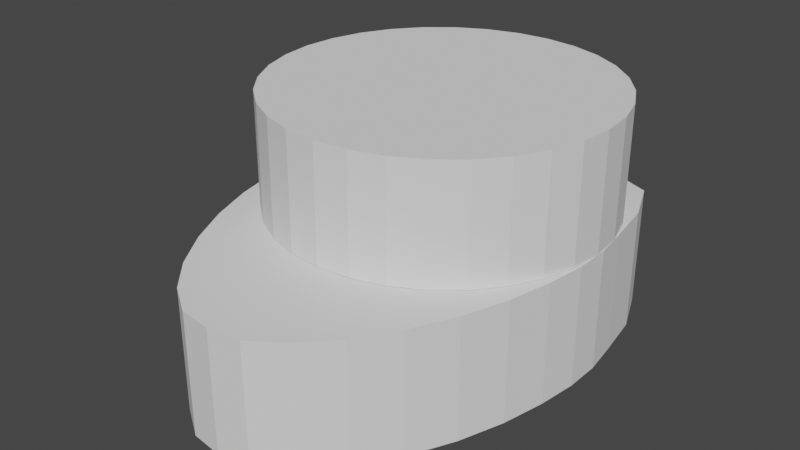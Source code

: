# Source: RPLidar.blend  (saved by Blender 2.93.20; exported with 4.5.12 LTS)
import bpy
from mathutils import Matrix  # noqa: F401  (used for matrix-valued properties, if any)

bpy.ops.wm.read_factory_settings(use_empty=True)
scene = bpy.context.scene
scene.name = 'Scene'

# ---- collections
col_collection = bpy.data.collections.new('Collection'); scene.collection.children.link(col_collection)

# ---- world
world_world = bpy.data.worlds.new('World'); scene.world = world_world
world_world.use_nodes = True; world_world.node_tree.nodes.clear()
_N = world_world.node_tree.nodes; _L = world_world.node_tree.links
n0 = _N.new('ShaderNodeOutputWorld'); n0.name = 'World Output'; n0.location = (300, 300)
n1 = _N.new('ShaderNodeBackground'); n1.name = 'Background'; n1.location = (10, 300)
n1.inputs[0].default_value = (0.05088, 0.05088, 0.05088, 1.0)
_L.new(n1.outputs[0], n0.inputs[0])
n0.is_active_output = True
world_world.color = (0.05088, 0.05088, 0.05088)
world_world.use_sun_shadow = False
world_world.sun_shadow_jitter_overblur = 0.0

# ---- meshes
me_cylinder = bpy.data.meshes.new('Cylinder')
me_cylinder.from_pydata([(-9.6e-08, 2.063, -0.5501), (-9.6e-08, 2.063, 0.4231), (0.2716, 2.041, -0.5501), (0.2716, 2.041, 0.4231), (0.5485, 1.972, -0.5501), (0.5485, 1.972, 0.4231), (0.8278, 1.878, -0.5501), (0.8278, 1.878, 0.4231), (1.076, 1.737, -0.5501), (1.076, 1.737, 0.4231), (1.226, 1.236, -0.5501), (1.226, 1.236, 0.4231), (1.291, 0.7033, -0.5501), (1.291, 0.7033, 0.4231), (1.333, 0.3021, -0.5501), (1.333, 0.3021, 0.4231), (1.332, -0.09446, -0.5501), (1.332, -0.09446, 0.4231), (1.291, -0.5291, -0.5501), (1.291, -0.5291, 0.4231), (1.215, -1.009, -0.5501), (1.215, -1.009, 0.4231), (1.094, -1.499, -0.5501), (1.094, -1.499, 0.4231), (0.9303, -1.971, -0.5501), (0.9303, -1.971, 0.4231), (0.7309, -2.396, -0.5501), (0.7309, -2.396, 0.4231), (0.5035, -2.739, -0.5501), (0.5035, -2.739, 0.4231), (0.2567, -2.968, -0.5501), (0.2567, -2.968, 0.4231), (-2.118e-07, -3.017, -0.5501), (-2.118e-07, -3.017, 0.4231), (-0.2567, -2.968, -0.5501), (-0.2567, -2.968, 0.4231), (-0.5035, -2.739, -0.5501), (-0.5035, -2.739, 0.4231), (-0.7309, -2.396, -0.5501), (-0.7309, -2.396, 0.4231), (-0.9303, -1.971, -0.5501), (-0.9303, -1.971, 0.4231), (-1.094, -1.499, -0.5501), (-1.094, -1.499, 0.4231), (-1.215, -1.009, -0.5501), (-1.215, -1.009, 0.4231), (-1.291, -0.5291, -0.5501), (-1.291, -0.5291, 0.4231), (-1.332, -0.09446, -0.5501), (-1.332, -0.09446, 0.4231), (-1.333, 0.3021, -0.5501), (-1.333, 0.3021, 0.4231), (-1.291, 0.7033, -0.5501), (-1.291, 0.7033, 0.4231), (-1.226, 1.236, -0.5501), (-1.226, 1.236, 0.4231), (-1.076, 1.737, -0.5501), (-1.076, 1.737, 0.4231), (-0.8278, 1.878, -0.5501), (-0.8278, 1.878, 0.4231), (-0.5485, 1.972, -0.5501), (-0.5485, 1.972, 0.4231), (-0.2716, 2.041, -0.5501), (-0.2716, 2.041, 0.4231)], [], [(0, 1, 3, 2), (2, 3, 5, 4), (4, 5, 7, 6), (6, 7, 9, 8), (8, 9, 11, 10), (10, 11, 13, 12), (12, 13, 15, 14), (14, 15, 17, 16), (16, 17, 19, 18), (18, 19, 21, 20), (20, 21, 23, 22), (22, 23, 25, 24), (24, 25, 27, 26), (26, 27, 29, 28), (28, 29, 31, 30), (30, 31, 33, 32), (32, 33, 35, 34), (34, 35, 37, 36), (36, 37, 39, 38), (38, 39, 41, 40), (40, 41, 43, 42), (42, 43, 45, 44), (44, 45, 47, 46), (46, 47, 49, 48), (48, 49, 51, 50), (50, 51, 53, 52), (52, 53, 55, 54), (54, 55, 57, 56), (56, 57, 59, 58), (58, 59, 61, 60), (3, 1, 63, 61, 59, 57, 55, 53, 51, 49, 47, 45, 43, 41, 39, 37, 35, 33, 31, 29, 27, 25, 23, 21, 19, 17, 15, 13, 11, 9, 7, 5), (60, 61, 63, 62), (62, 63, 1, 0), (0, 2, 4, 6, 8, 10, 12, 14, 16, 18, 20, 22, 24, 26, 28, 30, 32, 34, 36, 38, 40, 42, 44, 46, 48, 50, 52, 54, 56, 58, 60, 62)])
_uv = me_cylinder.uv_layers.new(name='UVMap')
_uv.uv.foreach_set('vector', [1.0, 0.5, 1.0, 1.0, 0.9688, 1.0, 0.9688, 0.5, 0.9688, 0.5, 0.9688, 1.0, 0.9375, 1.0, 0.9375, 0.5, 0.9375, 0.5, 0.9375, 1.0, 0.9062, 1.0, 0.9062, 0.5, 0.9062, 0.5, 0.9062, 1.0, 0.875, 1.0, 0.875, 0.5, 0.875, 0.5, 0.875, 1.0, 0.8438, 1.0, 0.8438, 0.5, 0.8438, 0.5, 0.8438, 1.0, 0.8125, 1.0, 0.8125, 0.5, 0.8125, 0.5, 0.8125, 1.0, 0.7812, 1.0, 0.7812, 0.5, 0.7812, 0.5, 0.7812, 1.0, 0.75, 1.0, 0.75, 0.5, 0.75, 0.5, 0.75, 1.0, 0.7188, 1.0, 0.7188, 0.5, 0.7188, 0.5, 0.7188, 1.0, 0.6875, 1.0, 0.6875, 0.5, 0.6875, 0.5, 0.6875, 1.0, 0.6562, 1.0, 0.6562, 0.5, 0.6562, 0.5, 0.6562, 1.0, 0.625, 1.0, 0.625, 0.5, 0.625, 0.5, 0.625, 1.0, 0.5938, 1.0, 0.5938, 0.5, 0.5938, 0.5, 0.5938, 1.0, 0.5625, 1.0, 0.5625, 0.5, 0.5625, 0.5, 0.5625, 1.0, 0.5312, 1.0, 0.5312, 0.5, 0.5312, 0.5, 0.5312, 1.0, 0.5, 1.0, 0.5, 0.5, 0.5, 0.5, 0.5, 1.0, 0.4688, 1.0, 0.4688, 0.5, 0.4688, 0.5, 0.4688, 1.0, 0.4375, 1.0, 0.4375, 0.5, 0.4375, 0.5, 0.4375, 1.0, 0.4062, 1.0, 0.4062, 0.5, 0.4062, 0.5, 0.4062, 1.0, 0.375, 1.0, 0.375, 0.5, 0.375, 0.5, 0.375, 1.0, 0.3438, 1.0, 0.3438, 0.5, 0.3438, 0.5, 0.3438, 1.0, 0.3125, 1.0, 0.3125, 0.5, 0.3125, 0.5, 0.3125, 1.0, 0.2812, 1.0, 0.2812, 0.5, 0.2812, 0.5, 0.2812, 1.0, 0.25, 1.0, 0.25, 0.5, 0.25, 0.5, 0.25, 1.0, 0.2188, 1.0, 0.2188, 0.5, 0.2188, 0.5, 0.2188, 1.0, 0.1875, 1.0, 0.1875, 0.5, 0.1875, 0.5, 0.1875, 1.0, 0.1562, 1.0, 0.1562, 0.5, 0.1562, 0.5, 0.1562, 1.0, 0.125, 1.0, 0.125, 0.5, 0.125, 0.5, 0.125, 1.0, 0.09375, 1.0, 0.09375, 0.5, 0.09375, 0.5, 0.09375, 1.0, 0.0625, 1.0, 0.0625, 0.5, 0.2968, 0.4854, 0.25, 0.49, 0.2032, 0.4854, 0.1582, 0.4717, 0.1167, 0.4496, 0.08029, 0.4197, 0.05045, 0.3833, 0.02827, 0.3418, 0.01461, 0.2968, 0.01, 0.25, 0.01461, 0.2032, 0.02827, 0.1582, 0.05045, 0.1167, 0.08029, 0.08029, 0.1167, 0.05045, 0.1582, 0.02827, 0.2032, 0.01461, 0.25, 0.01, 0.2968, 0.01461, 0.3418, 0.02827, 0.3833, 0.05045, 0.4197, 0.08029, 0.4496, 0.1167, 0.4717, 0.1582, 0.4854, 0.2032, 0.49, 0.25, 0.4854, 0.2968, 0.4717, 0.3418, 0.4496, 0.3833, 0.4197, 0.4197, 0.3833, 0.4496, 0.3418, 0.4717, 0.0625, 0.5, 0.0625, 1.0, 0.03125, 1.0, 0.03125, 0.5, 0.03125, 0.5, 0.03125, 1.0, 0.0, 1.0, 0.0, 0.5, 0.75, 0.49, 0.7968, 0.4854, 0.8418, 0.4717, 0.8833, 0.4496, 0.9197, 0.4197, 0.9496, 0.3833, 0.9717, 0.3418, 0.9854, 0.2968, 0.99, 0.25, 0.9854, 0.2032, 0.9717, 0.1582, 0.9496, 0.1167, 0.9197, 0.08029, 0.8833, 0.05045, 0.8418, 0.02827, 0.7968, 0.01461, 0.75, 0.01, 0.7032, 0.01461, 0.6582, 0.02827, 0.6167, 0.05045, 0.5803, 0.08029, 0.5504, 0.1167, 0.5283, 0.1582, 0.5146, 0.2032, 0.51, 0.25, 0.5146, 0.2968, 0.5283, 0.3418, 0.5504, 0.3833, 0.5803, 0.4197, 0.6167, 0.4496, 0.6582, 0.4717, 0.7032, 0.4854])
me_cylinder.use_remesh_fix_poles = True
me_cylinder.use_remesh_preserve_attributes = False
me_cylinder.update()
me_cylinder_001 = bpy.data.meshes.new('Cylinder.001')
me_cylinder_001.from_pydata([(2.419e-08, 1.362, -1.0), (2.419e-08, 1.362, -0.075), (0.2658, 1.336, -1.0), (0.2658, 1.336, -0.075), (0.5214, 1.259, -1.0), (0.5214, 1.259, -0.075), (0.757, 1.133, -1.0), (0.757, 1.133, -0.075), (0.9634, 0.9634, -1.0), (0.9634, 0.9634, -0.075), (1.133, 0.757, -1.0), (1.133, 0.757, -0.075), (1.259, 0.5214, -1.0), (1.259, 0.5214, -0.075), (1.336, 0.2658, -1.0), (1.336, 0.2658, -0.075), (1.362, -5.187e-08, -1.0), (1.362, -5.187e-08, -0.075), (1.336, -0.2658, -1.0), (1.336, -0.2658, -0.075), (1.259, -0.5214, -1.0), (1.259, -0.5214, -0.075), (1.133, -0.757, -1.0), (1.133, -0.757, -0.075), (0.9634, -0.9634, -1.0), (0.9634, -0.9634, -0.075), (0.757, -1.133, -1.0), (0.757, -1.133, -0.075), (0.5214, -1.259, -1.0), (0.5214, -1.259, -0.075), (0.2658, -1.336, -1.0), (0.2658, -1.336, -0.075), (-9.493e-08, -1.362, -1.0), (-9.493e-08, -1.362, -0.075), (-0.2658, -1.336, -1.0), (-0.2658, -1.336, -0.075), (-0.5214, -1.259, -1.0), (-0.5214, -1.259, -0.075), (-0.757, -1.133, -1.0), (-0.757, -1.133, -0.075), (-0.9634, -0.9634, -1.0), (-0.9634, -0.9634, -0.075), (-1.133, -0.757, -1.0), (-1.133, -0.757, -0.075), (-1.259, -0.5214, -1.0), (-1.259, -0.5214, -0.075), (-1.336, -0.2658, -1.0), (-1.336, -0.2658, -0.075), (-1.363, 2.393e-08, -1.0), (-1.363, 2.393e-08, -0.075), (-1.336, 0.2658, -1.0), (-1.336, 0.2658, -0.075), (-1.259, 0.5214, -1.0), (-1.259, 0.5214, -0.075), (-1.133, 0.757, -1.0), (-1.133, 0.757, -0.075), (-0.9634, 0.9634, -1.0), (-0.9634, 0.9634, -0.075), (-0.757, 1.133, -1.0), (-0.757, 1.133, -0.075), (-0.5214, 1.259, -1.0), (-0.5214, 1.259, -0.075), (-0.2658, 1.336, -1.0), (-0.2658, 1.336, -0.075)], [], [(0, 1, 3, 2), (2, 3, 5, 4), (4, 5, 7, 6), (6, 7, 9, 8), (8, 9, 11, 10), (10, 11, 13, 12), (12, 13, 15, 14), (14, 15, 17, 16), (16, 17, 19, 18), (18, 19, 21, 20), (20, 21, 23, 22), (22, 23, 25, 24), (24, 25, 27, 26), (26, 27, 29, 28), (28, 29, 31, 30), (30, 31, 33, 32), (32, 33, 35, 34), (34, 35, 37, 36), (36, 37, 39, 38), (38, 39, 41, 40), (40, 41, 43, 42), (42, 43, 45, 44), (44, 45, 47, 46), (46, 47, 49, 48), (48, 49, 51, 50), (50, 51, 53, 52), (52, 53, 55, 54), (54, 55, 57, 56), (56, 57, 59, 58), (58, 59, 61, 60), (3, 1, 63, 61, 59, 57, 55, 53, 51, 49, 47, 45, 43, 41, 39, 37, 35, 33, 31, 29, 27, 25, 23, 21, 19, 17, 15, 13, 11, 9, 7, 5), (60, 61, 63, 62), (62, 63, 1, 0), (0, 2, 4, 6, 8, 10, 12, 14, 16, 18, 20, 22, 24, 26, 28, 30, 32, 34, 36, 38, 40, 42, 44, 46, 48, 50, 52, 54, 56, 58, 60, 62)])
_uv = me_cylinder_001.uv_layers.new(name='UVMap')
_uv.uv.foreach_set('vector', [1.0, 0.5, 1.0, 1.0, 0.9688, 1.0, 0.9688, 0.5, 0.9688, 0.5, 0.9688, 1.0, 0.9375, 1.0, 0.9375, 0.5, 0.9375, 0.5, 0.9375, 1.0, 0.9062, 1.0, 0.9062, 0.5, 0.9062, 0.5, 0.9062, 1.0, 0.875, 1.0, 0.875, 0.5, 0.875, 0.5, 0.875, 1.0, 0.8438, 1.0, 0.8438, 0.5, 0.8438, 0.5, 0.8438, 1.0, 0.8125, 1.0, 0.8125, 0.5, 0.8125, 0.5, 0.8125, 1.0, 0.7812, 1.0, 0.7812, 0.5, 0.7812, 0.5, 0.7812, 1.0, 0.75, 1.0, 0.75, 0.5, 0.75, 0.5, 0.75, 1.0, 0.7188, 1.0, 0.7188, 0.5, 0.7188, 0.5, 0.7188, 1.0, 0.6875, 1.0, 0.6875, 0.5, 0.6875, 0.5, 0.6875, 1.0, 0.6562, 1.0, 0.6562, 0.5, 0.6562, 0.5, 0.6562, 1.0, 0.625, 1.0, 0.625, 0.5, 0.625, 0.5, 0.625, 1.0, 0.5938, 1.0, 0.5938, 0.5, 0.5938, 0.5, 0.5938, 1.0, 0.5625, 1.0, 0.5625, 0.5, 0.5625, 0.5, 0.5625, 1.0, 0.5312, 1.0, 0.5312, 0.5, 0.5312, 0.5, 0.5312, 1.0, 0.5, 1.0, 0.5, 0.5, 0.5, 0.5, 0.5, 1.0, 0.4688, 1.0, 0.4688, 0.5, 0.4688, 0.5, 0.4688, 1.0, 0.4375, 1.0, 0.4375, 0.5, 0.4375, 0.5, 0.4375, 1.0, 0.4062, 1.0, 0.4062, 0.5, 0.4062, 0.5, 0.4062, 1.0, 0.375, 1.0, 0.375, 0.5, 0.375, 0.5, 0.375, 1.0, 0.3438, 1.0, 0.3438, 0.5, 0.3438, 0.5, 0.3438, 1.0, 0.3125, 1.0, 0.3125, 0.5, 0.3125, 0.5, 0.3125, 1.0, 0.2812, 1.0, 0.2812, 0.5, 0.2812, 0.5, 0.2812, 1.0, 0.25, 1.0, 0.25, 0.5, 0.25, 0.5, 0.25, 1.0, 0.2188, 1.0, 0.2188, 0.5, 0.2188, 0.5, 0.2188, 1.0, 0.1875, 1.0, 0.1875, 0.5, 0.1875, 0.5, 0.1875, 1.0, 0.1562, 1.0, 0.1562, 0.5, 0.1562, 0.5, 0.1562, 1.0, 0.125, 1.0, 0.125, 0.5, 0.125, 0.5, 0.125, 1.0, 0.09375, 1.0, 0.09375, 0.5, 0.09375, 0.5, 0.09375, 1.0, 0.0625, 1.0, 0.0625, 0.5, 0.2968, 0.4854, 0.25, 0.49, 0.2032, 0.4854, 0.1582, 0.4717, 0.1167, 0.4496, 0.08029, 0.4197, 0.05045, 0.3833, 0.02827, 0.3418, 0.01461, 0.2968, 0.01, 0.25, 0.01461, 0.2032, 0.02827, 0.1582, 0.05045, 0.1167, 0.08029, 0.08029, 0.1167, 0.05045, 0.1582, 0.02827, 0.2032, 0.01461, 0.25, 0.01, 0.2968, 0.01461, 0.3418, 0.02827, 0.3833, 0.05045, 0.4197, 0.08029, 0.4496, 0.1167, 0.4717, 0.1582, 0.4854, 0.2032, 0.49, 0.25, 0.4854, 0.2968, 0.4717, 0.3418, 0.4496, 0.3833, 0.4197, 0.4197, 0.3833, 0.4496, 0.3418, 0.4717, 0.0625, 0.5, 0.0625, 1.0, 0.03125, 1.0, 0.03125, 0.5, 0.03125, 0.5, 0.03125, 1.0, 0.0, 1.0, 0.0, 0.5, 0.75, 0.49, 0.7968, 0.4854, 0.8418, 0.4717, 0.8833, 0.4496, 0.9197, 0.4197, 0.9496, 0.3833, 0.9717, 0.3418, 0.9854, 0.2968, 0.99, 0.25, 0.9854, 0.2032, 0.9717, 0.1582, 0.9496, 0.1167, 0.9197, 0.08029, 0.8833, 0.05045, 0.8418, 0.02827, 0.7968, 0.01461, 0.75, 0.01, 0.7032, 0.01461, 0.6582, 0.02827, 0.6167, 0.05045, 0.5803, 0.08029, 0.5504, 0.1167, 0.5283, 0.1582, 0.5146, 0.2032, 0.51, 0.25, 0.5146, 0.2968, 0.5283, 0.3418, 0.5504, 0.3833, 0.5803, 0.4197, 0.6167, 0.4496, 0.6582, 0.4717, 0.7032, 0.4854])
me_cylinder_001.use_remesh_fix_poles = True
me_cylinder_001.use_remesh_preserve_attributes = False
me_cylinder_001.update()

# ---- objects
ob_cylinder = bpy.data.objects.new('Cylinder', me_cylinder)
ob_cylinder_001 = bpy.data.objects.new('Cylinder.001', me_cylinder_001)

# ---- transforms, parenting, visibility, modifiers, constraints
ob_cylinder.location = (0.0, -0.1438, 0.0)
ob_cylinder.scale = (1.022, 0.73, 1.0)
ob_cylinder_001.location = (0.0, 0.0, 1.427)

# ---- collection membership
col_collection.objects.link(ob_cylinder)
col_collection.objects.link(ob_cylinder_001)

# ---- scene / render settings (as saved in the file)
scene.frame_start = 1; scene.frame_end = 250; scene.frame_set(1)
scene.render.engine = 'BLENDER_EEVEE_NEXT'
scene.cycles.use_denoising = False
scene.cycles.samples = 128
scene.cycles.sampling_pattern = 'TABULATED_SOBOL'
scene.cycles.use_adaptive_sampling = False
scene.cycles.use_light_tree = False
scene.view_settings.view_transform = 'Filmic'
bpy.context.view_layer.update()

# ---- added for rendering (the .blend has no active camera and no usable light): camera, sun
cam_auto = bpy.data.cameras.new('AutoCamera')
cam_auto.lens = 50.0
cam_auto.sensor_width = 36.0
cam_auto.clip_end = 1000.0
ob_auto_camera = bpy.data.objects.new('AutoCamera', cam_auto)
scene.collection.objects.link(ob_auto_camera)
ob_auto_camera.location = (4.6073, -6.02047, 4.08693)
ob_auto_camera.rotation_euler = (1.09748, -7.21219e-08, 0.694738)
scene.camera = ob_auto_camera
light_auto_sun = bpy.data.lights.new('AutoSun', 'SUN')
light_auto_sun.energy = 3.0
light_auto_sun.angle = 0.0523599
ob_auto_sun = bpy.data.objects.new('AutoSun', light_auto_sun)
scene.collection.objects.link(ob_auto_sun)
ob_auto_sun.rotation_euler = (0.872665, 0.174533, 0.523599)
bpy.context.view_layer.update()

